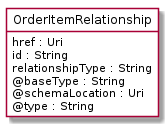

The diagram above was rendered by PlantUML. Its source (embedded in the PNG):
@startuml
hide circle
hide methods
hide stereotype
show <<Enumeration>> stereotype
skinparam class {
   BackgroundColor<<Enumeration>> #E6F5F7
   BackgroundColor<<Ref>> #FFFFE0
   BackgroundColor<<Pivot>> #FFFFFFF
   BackgroundColor<<SimpleType>> #E2F0DA
   BackgroundColor #FCF2E3
}

class OrderItemRelationship <<Pivot>> {
    href : Uri
    id : String
    relationshipType : String
    @baseType : String
    @schemaLocation : Uri
    @type : String
}


@enduml